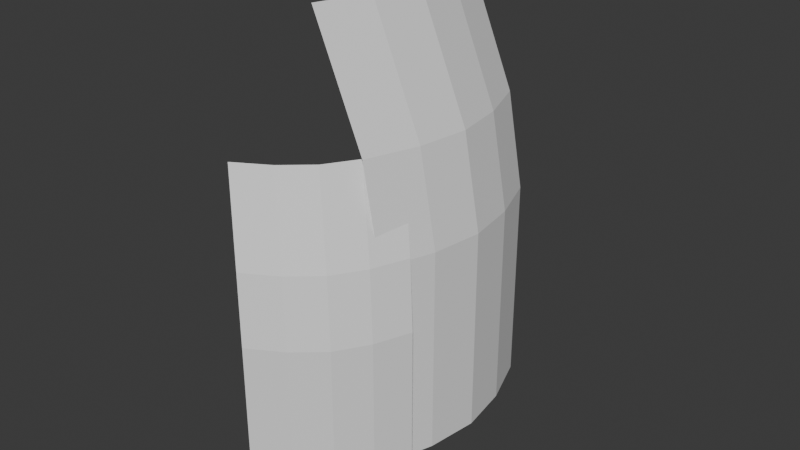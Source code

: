 # Source: campfire.blend  (saved by Blender 4.0.36; exported with 4.5.12 LTS)
import bpy
from mathutils import Matrix  # noqa: F401  (used for matrix-valued properties, if any)

bpy.ops.wm.read_factory_settings(use_empty=True)
scene = bpy.context.scene
scene.name = 'Scene'

# ---- collections
col_collection = bpy.data.collections.new('Collection'); scene.collection.children.link(col_collection)

# ---- world
world_world = bpy.data.worlds.new('World'); scene.world = world_world
world_world.use_nodes = True; world_world.node_tree.nodes.clear()
_N = world_world.node_tree.nodes; _L = world_world.node_tree.links
n0 = _N.new('ShaderNodeOutputWorld'); n0.name = 'World Output'; n0.location = (300, 300)
n1 = _N.new('ShaderNodeBackground'); n1.name = 'Background'; n1.location = (10, 300)
n1.inputs[0].default_value = (0.05088, 0.05088, 0.05088, 1.0)
_L.new(n1.outputs[0], n0.inputs[0])
n0.is_active_output = True
world_world.color = (0.05088, 0.05088, 0.05088)
world_world.use_sun_shadow = False
world_world.sun_shadow_jitter_overblur = 0.0

# ---- meshes
me_plane_006 = bpy.data.meshes.new('Plane.006')
me_plane_006.from_pydata([(-1.0, -1.0, -0.2491), (1.0, -1.0, -0.2491), (-1.0, 1.0, -0.2491), (1.0, 1.0, -0.2491), (-1.0, 0.0, 0.0), (1.0, 0.0, 0.0), (-1.0, -0.5, -0.07344), (1.0, -0.5, -0.07344), (1.0, 0.5, -0.07344), (-1.0, 0.5, -0.07344), (-1.908, -1.0, -0.4166), (-1.908, 1.0, -0.4166), (-1.908, 0.0, -0.1675), (-1.908, -0.5, -0.2409), (-1.908, 0.5, -0.2409), (-3.062, -1.0, -0.9065), (-3.062, 1.0, -0.9065), (-3.062, 0.0, -0.6573), (-3.062, -0.5, -0.7308), (-3.062, 0.5, -0.7308)], [], [(9, 8, 3, 2), (6, 7, 5, 4), (0, 1, 7, 6), (4, 5, 8, 9), (4, 9, 14, 12), (0, 6, 13, 10), (9, 2, 11, 14), (6, 4, 12, 13), (12, 14, 19, 17), (13, 12, 17, 18), (10, 13, 18, 15), (14, 11, 16, 19)])
_uv = me_plane_006.uv_layers.new(name='UVMap')
_uv.uv.foreach_set('vector', [0.3661, 0.4741, 0.3699, 0.0007872, 0.4964, 0.001913, 0.4921, 0.4793, 0.1299, 0.4744, 0.1274, 0.0001122, 0.2488, 7.045e-05, 0.2479, 0.472, 0.004223, 0.4796, 7.043e-05, 0.0009256, 0.1274, 0.0001122, 0.1299, 0.4744, 0.2479, 0.472, 0.2488, 7.045e-05, 0.3699, 0.0007872, 0.3661, 0.4741, 0.2479, 0.472, 0.3661, 0.4741, 0.3655, 0.6897, 0.2481, 0.6848, 0.004223, 0.4796, 0.1299, 0.4744, 0.1307, 0.6897, 0.006109, 0.7011, 0.3661, 0.4741, 0.4921, 0.4793, 0.4902, 0.701, 0.3655, 0.6897, 0.1299, 0.4744, 0.2479, 0.472, 0.2481, 0.6848, 0.1307, 0.6897, 0.2481, 0.6848, 0.3655, 0.6897, 0.3689, 0.9853, 0.2481, 0.9794, 0.1307, 0.6897, 0.2481, 0.6848, 0.2481, 0.9794, 0.1274, 0.9853, 0.006109, 0.7011, 0.1307, 0.6897, 0.1274, 0.9853, 0.001917, 0.9999, 0.3655, 0.6897, 0.4902, 0.701, 0.4944, 0.9999, 0.3689, 0.9853])
me_plane_006.update()
me_plane_008 = bpy.data.meshes.new('Plane.008')
me_plane_008.from_pydata([(-1.843, 0.5419, -0.4533), (-1.843, 1.248, -0.7267), (1.014, 0.5419, -0.4533), (-3.14, 0.3864, -0.6352), (-3.14, 1.092, -0.9086), (-4.789, -0.06832, -1.167), (-4.789, 0.6377, -1.44), (-4.789, 1.249, -1.825), (-4.789, 1.723, -2.369), (-3.14, 1.704, -1.293), (-3.14, 2.178, -1.837), (-1.843, 1.859, -1.111), (-1.843, 2.334, -1.655), (1.014, 1.859, -1.111), (1.014, 1.248, -0.7267), (1.014, 2.334, -1.655), (1.014, 2.713, -2.31), (-1.843, 2.713, -2.31), (-3.14, 2.558, -2.492), (-4.789, 2.103, -3.024)], [], [(0, 1, 4, 3), (0, 2, 14, 1), (3, 4, 6, 5), (4, 9, 7, 6), (9, 10, 8, 7), (11, 12, 10, 9), (1, 11, 9, 4), (11, 13, 15, 12), (1, 14, 13, 11), (12, 15, 16, 17), (12, 17, 18, 10), (10, 18, 19, 8)])
_uv = me_plane_008.uv_layers.new(name='UVMap')
_uv.uv.foreach_set('vector', [0.003054, 0.4788, 0.1292, 0.4739, 0.1297, 0.6894, 0.004897, 0.7007, 0.003054, 0.4788, 7.036e-05, 0.0009526, 0.1267, 0.000162, 0.1292, 0.4739, 0.004897, 0.7007, 0.1297, 0.6894, 0.1263, 0.9853, 0.0006876, 0.9999, 0.1297, 0.6894, 0.2472, 0.6845, 0.2472, 0.9794, 0.1263, 0.9853, 0.2472, 0.6845, 0.3647, 0.6894, 0.3681, 0.9853, 0.2472, 0.9794, 0.2472, 0.4716, 0.3653, 0.4737, 0.3647, 0.6894, 0.2472, 0.6845, 0.1292, 0.4739, 0.2472, 0.4716, 0.2472, 0.6845, 0.1297, 0.6894, 0.2472, 0.4716, 0.248, 7.039e-05, 0.369, 0.0007421, 0.3653, 0.4737, 0.1292, 0.4739, 0.1267, 0.000162, 0.248, 7.039e-05, 0.2472, 0.4716, 0.3653, 0.4737, 0.369, 0.0007421, 0.4954, 0.001822, 0.4913, 0.4789, 0.3653, 0.4737, 0.4913, 0.4789, 0.4895, 0.7007, 0.3647, 0.6894, 0.3647, 0.6894, 0.4895, 0.7007, 0.4937, 0.9999, 0.3681, 0.9853])
me_plane_008.update()

# ---- objects
ob_mainplane_001 = bpy.data.objects.new('MainPlane.001', me_plane_006)
ob_mainplane_003 = bpy.data.objects.new('MainPlane.003', me_plane_008)

# ---- transforms, parenting, visibility, modifiers, constraints
ob_mainplane_001.location = (-0.3489, -1.495, 0.7099)
ob_mainplane_001.rotation_euler = (0.7074, 1.571, 0.0)
ob_mainplane_001.scale = (0.7, 0.7, 0.7)
ob_mainplane_003.location = (-0.2545, -1.495, 0.7099)
ob_mainplane_003.rotation_euler = (0.7074, 1.571, 0.0)
ob_mainplane_003.scale = (0.7, 0.7, 0.7)

# ---- collection membership
col_collection.objects.link(ob_mainplane_001)
col_collection.objects.link(ob_mainplane_003)

# ---- scene / render settings (as saved in the file)
scene.frame_start = 1; scene.frame_end = 250; scene.frame_set(3)
scene.render.engine = 'BLENDER_EEVEE_NEXT'
scene.cycles.sampling_pattern = 'TABULATED_SOBOL'
bpy.context.view_layer.update()

# ---- added for rendering (the .blend has no active camera and no usable light): camera, sun
cam_auto = bpy.data.cameras.new('AutoCamera')
cam_auto.lens = 50.0
cam_auto.sensor_width = 36.0
cam_auto.clip_end = 1000.0
ob_auto_camera = bpy.data.objects.new('AutoCamera', cam_auto)
scene.collection.objects.link(ob_auto_camera)
ob_auto_camera.location = (4.86973, -6.88798, 6.38918)
ob_auto_camera.rotation_euler = (1.09748, -7.21219e-08, 0.694738)
scene.camera = ob_auto_camera
light_auto_sun = bpy.data.lights.new('AutoSun', 'SUN')
light_auto_sun.energy = 3.0
light_auto_sun.angle = 0.0523599
ob_auto_sun = bpy.data.objects.new('AutoSun', light_auto_sun)
scene.collection.objects.link(ob_auto_sun)
ob_auto_sun.rotation_euler = (0.872665, 0.174533, 0.523599)
bpy.context.view_layer.update()
